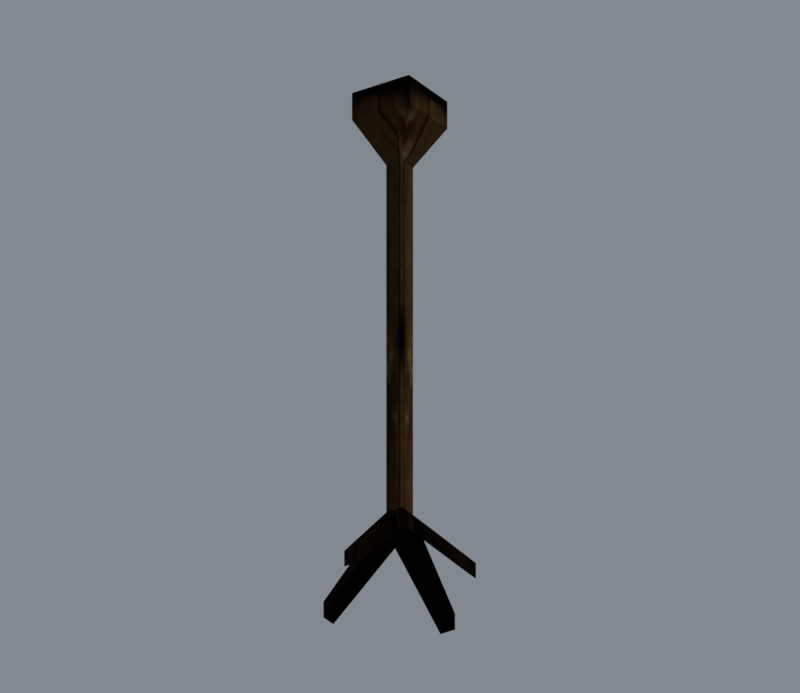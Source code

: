 # Source: roundtrip-context.blend  (saved by Blender 5.2.45; exported with 4.5.12 LTS)
import bpy
from mathutils import Matrix  # noqa: F401  (used for matrix-valued properties, if any)

bpy.ops.wm.read_factory_settings(use_empty=True)
scene = bpy.context.scene
scene.name = 'Object43'

# ---- collections
col_collection = bpy.data.collections.new('Collection'); scene.collection.children.link(col_collection)

# ---- images (referenced by path relative to the original .blend; pixels are not part of the script)
import os
ASSET_DIR = os.environ.get("B2B_ASSET_DIR", "")  # directory of the original .blend (textures are referenced by path, not embedded)
HERE = os.path.dirname(os.path.abspath(__file__))  # packed textures are extracted next to this script under _unpacked/

def load_image(name, relpath, width, height, colorspace="sRGB"):
    """Load a texture the original file referenced (path relative to the .blend, or extracted next to this script)."""
    p = next((c for c in (os.path.join(HERE, relpath), os.path.join(ASSET_DIR, relpath)) if relpath and os.path.exists(c)), "")
    if p:
        img = bpy.data.images.load(p, check_existing=True)
        img.name = name
    else:  # same state as the original file: an image datablock whose file is absent (Cycles renders it pink)
        img = bpy.data.images.new(name, width, height)
        img.source = "FILE"
        img.filepath = "//" + (relpath or name)
    img.colorspace_settings.name = colorspace
    return img
img_wood01_jpg = load_image('wood01.jpg', '_unpacked/wood01.1d855c19.jpg', 256, 256, 'sRGB')
img_fire0a_jpg = load_image('fire0a.jpg', '_unpacked/fire0a.083ea2dd.jpg', 32, 32, 'sRGB')

# ---- materials (node trees are filled in below, after node groups)
mat_wood01_jpg = bpy.data.materials.new('wood01.jpg')
mat_wood01_jpg.diffuse_color = (0.6117, 0.6411, 0.5491, 1.0)
mat_fire0a_jpg = bpy.data.materials.new('fire0a.jpg')
mat_fire0a_jpg.diffuse_color = (0.4788, 0.5067, 0.9159, 1.0)

# ---- material node trees
mat_wood01_jpg.use_nodes = True; mat_wood01_jpg.node_tree.nodes.clear()
_N = mat_wood01_jpg.node_tree.nodes; _L = mat_wood01_jpg.node_tree.links
n0 = _N.new('ShaderNodeBsdfPrincipled'); n0.name = 'Principled BSDF'; n0.location = (-200, 100)
n0.inputs[2].default_value = 1.0
n0.inputs[10].default_value = 0.005
n0.inputs[13].default_value = 0.0
n1 = _N.new('ShaderNodeOutputMaterial'); n1.name = 'Material Output'; n1.location = (200, 100)
n2 = _N.new('ShaderNodeTexImage'); n2.name = 'Image Texture'; n2.location = (-600, 100)
n2.image = img_wood01_jpg
_L.new(n0.outputs[0], n1.inputs[0])
_L.new(n2.outputs[0], n0.inputs[0])
n1.is_active_output = True
mat_fire0a_jpg.use_nodes = True; mat_fire0a_jpg.node_tree.nodes.clear()
_N = mat_fire0a_jpg.node_tree.nodes; _L = mat_fire0a_jpg.node_tree.links
n0 = _N.new('ShaderNodeBsdfPrincipled'); n0.name = 'Principled BSDF'; n0.location = (-200, 100)
n0.inputs[2].default_value = 1.0
n0.inputs[10].default_value = 0.005
n0.inputs[13].default_value = 0.0
n1 = _N.new('ShaderNodeOutputMaterial'); n1.name = 'Material Output'; n1.location = (200, 100)
n2 = _N.new('ShaderNodeTexImage'); n2.name = 'Image Texture'; n2.location = (-600, 100)
n2.image = img_fire0a_jpg
_L.new(n0.outputs[0], n1.inputs[0])
_L.new(n2.outputs[0], n0.inputs[0])
n1.is_active_output = True

# ---- world
world_world = bpy.data.worlds.new('World'); scene.world = world_world
world_world.use_nodes = True; world_world.node_tree.nodes.clear()
_N = world_world.node_tree.nodes; _L = world_world.node_tree.links
n0 = _N.new('ShaderNodeOutputWorld'); n0.name = 'World Output'; n0.location = (200, 100)
n1 = _N.new('ShaderNodeBackground'); n1.name = 'Background'; n1.location = (-200, 100)
n1.inputs[0].default_value = (0.32, 0.36, 0.4, 1.0)
n1.inputs[1].default_value = 0.7
_L.new(n1.outputs[0], n0.inputs[0])
n0.is_active_output = True
world_world.color = (0.05088, 0.05088, 0.05088)
world_world.sun_shadow_jitter_overblur = 0.0

# ---- cameras
cam_offlinecamera = bpy.data.cameras.new('OfflineCamera')
cam_offlinecamera.type = 'ORTHO'
cam_offlinecamera.clip_end = 3322.0
cam_offlinecamera.ortho_scale = 232.5

# ---- lights
light_offlinediffusesun = bpy.data.lights.new('OfflineDiffuseSun', 'SUN')
light_offlinediffusesun.angle = 0.3
light_offlinediffusesun.energy = 2.3

# ---- meshes
me_object43 = bpy.data.meshes.new('Object43')
me_object43.from_pydata([(-6.914, -7.261, 155.0), (7.643, -7.261, 155.0), (7.643, 7.297, 155.0), (-6.914, 7.297, 155.0), (-2.429, -2.775, 27.8), (3.158, -2.775, 27.8), (3.158, -2.775, 142.3), (-2.429, -2.775, 142.3), (3.158, 2.811, 27.8), (3.158, 2.811, 142.3), (-2.429, 2.811, 27.8), (-2.429, 2.811, 142.3), (-24.64, -2.533, 5.116), (-24.64, 2.569, 5.116), (-24.64, 2.569, -0.0879), (-24.64, -2.533, -0.0879), (-2.186, 25.02, 5.116), (2.916, 25.02, 5.116), (2.916, 25.02, -0.0879), (-2.186, 25.02, -0.0879), (25.36, 2.569, 5.116), (25.36, -2.533, 5.116), (25.36, -2.533, -0.0879), (25.36, 2.569, -0.0879), (2.916, -24.98, 5.116), (-2.186, -24.98, 5.116), (-2.186, -24.98, -0.0879), (2.916, -24.98, -0.0879), (-4.635, 5.018, 20.06), (-4.635, -4.982, 20.06), (5.365, 5.018, 20.06), (5.365, -4.982, 20.06), (10.34, -9.954, 156.3), (-9.608, -9.954, 156.3), (10.34, 9.99, 156.3), (-9.608, 9.99, 156.3), (10.34, -9.954, 165.2), (-9.608, -9.954, 165.2), (10.34, 9.99, 165.2), (-9.608, 9.99, 165.2), (-6.914, -7.261, 155.6), (7.643, -7.261, 155.6), (0.3645, 0.0183, 166.0), (7.643, 7.297, 155.6), (-6.914, 7.297, 155.6)], [], [(0, 1, 2), (2, 3, 0), (4, 5, 6), (6, 7, 4), (5, 8, 9), (9, 6, 5), (8, 10, 11), (11, 9, 8), (10, 4, 7), (7, 11, 10), (12, 13, 14), (14, 15, 12), (16, 17, 18), (18, 19, 16), (20, 21, 22), (22, 23, 20), (24, 25, 26), (26, 27, 24), (5, 4, 25), (25, 24, 5), (10, 8, 17), (17, 16, 10), (28, 10, 16), (16, 19, 28), (4, 29, 26), (26, 25, 4), (8, 30, 18), (18, 17, 8), (31, 5, 24), (24, 27, 31), (8, 5, 21), (21, 20, 8), (4, 10, 13), (13, 12, 4), (10, 28, 14), (14, 13, 10), (29, 4, 12), (12, 15, 29), (5, 31, 22), (22, 21, 5), (30, 8, 20), (20, 23, 30), (7, 6, 32), (32, 33, 7), (6, 9, 34), (34, 32, 6), (9, 11, 35), (35, 34, 9), (11, 7, 33), (33, 35, 11), (33, 32, 36), (36, 37, 33), (32, 34, 38), (38, 36, 32), (34, 35, 39), (39, 38, 34), (35, 33, 37), (37, 39, 35), (37, 36, 1), (1, 0, 37), (36, 38, 2), (2, 1, 36), (38, 39, 3), (3, 2, 38), (39, 37, 0), (0, 3, 39), (40, 41, 42), (41, 43, 42), (43, 44, 42), (44, 40, 42)])
me_object43.polygons.foreach_set('use_smooth', [True] * 70)
me_object43.polygons.foreach_set('material_index', [0, 0, 0, 0, 0, 0, 0, 0, 0, 0, 0, 0, 0, 0, 0, 0, 0, 0, 0, 0, 0, 0, 0, 0, 0, 0, 0, 0, 0, 0, 0, 0, 0, 0, 0, 0, 0, 0, 0, 0, 0, 0, 0, 0, 0, 0, 0, 0, 0, 0, 0, 0, 0, 0, 0, 0, 0, 0, 0, 0, 0, 0, 0, 0, 0, 0, 1, 1, 1, 1])
_k = set([(0, 1), (0, 3), (0, 37), (1, 2), (1, 36), (2, 3), (2, 38), (3, 39), (6, 7), (6, 9), (6, 32), (7, 11), (7, 33), (9, 11), (9, 34), (11, 35), (32, 33), (32, 34), (32, 36), (33, 35), (33, 37), (34, 35), (34, 38), (35, 39), (36, 37), (36, 38), (37, 39), (38, 39), (40, 42), (41, 42), (42, 43), (42, 44)])
me_object43.attributes.new('sharp_edge', 'BOOLEAN', 'EDGE').data.foreach_set('value', [ (min(e.vertices), max(e.vertices)) in _k for e in me_object43.edges])
_uv = me_object43.uv_layers.new(name='Float2')
_uv.uv.foreach_set('vector', [0.5622, 0.4752, 0.6312, 0.4752, 0.6312, 0.5442, 0.6312, 0.5442, 0.5622, 0.5442, 0.5622, 0.4752, 0.5454, 0.8544, 0.5454, 0.803, 0.8907, 0.803, 0.8907, 0.803, 0.8907, 0.8544, 0.5454, 0.8544, 0.5454, 0.803, 0.5454, 0.8544, 0.8907, 0.8544, 0.8907, 0.8544, 0.8907, 0.803, 0.5454, 0.803, 0.5454, 0.8544, 0.5454, 0.9058, 0.8907, 0.9058, 0.8907, 0.9058, 0.8907, 0.8544, 0.5454, 0.8544, 0.5454, 0.9058, 0.5454, 0.8544, 0.8907, 0.8544, 0.8907, 0.8544, 0.8907, 0.9058, 0.5454, 0.9058, 0.0666, 0.7907, 0.0666, 0.818, 0.0666, 0.818, 0.0666, 0.818, 0.0666, 0.7907, 0.0666, 0.7907, 0.1864, 0.9378, 0.2136, 0.9378, 0.2136, 0.9378, 0.2136, 0.9378, 0.1864, 0.9378, 0.1864, 0.9378, 0.3335, 0.818, 0.3335, 0.7907, 0.3335, 0.7907, 0.3335, 0.7907, 0.3335, 0.818, 0.3335, 0.818, 0.2136, 0.6709, 0.1864, 0.6709, 0.1864, 0.6709, 0.1864, 0.6709, 0.2136, 0.6709, 0.2136, 0.6709, 0.2138, 0.7905, 0.1862, 0.7905, 0.1864, 0.6709, 0.1864, 0.6709, 0.2136, 0.6709, 0.2138, 0.7905, 0.1862, 0.8182, 0.2138, 0.8182, 0.2136, 0.9378, 0.2136, 0.9378, 0.1864, 0.9378, 0.1862, 0.8182, 0.1846, 0.8198, 0.1862, 0.8182, 0.1864, 0.9378, 0.1864, 0.9378, 0.1864, 0.9378, 0.1846, 0.8198, 0.1862, 0.7905, 0.1846, 0.7889, 0.1864, 0.6709, 0.1864, 0.6709, 0.1864, 0.6709, 0.1862, 0.7905, 0.2138, 0.8182, 0.2155, 0.8198, 0.2136, 0.9378, 0.2136, 0.9378, 0.2136, 0.9378, 0.2138, 0.8182, 0.2155, 0.7889, 0.2138, 0.7905, 0.2136, 0.6709, 0.2136, 0.6709, 0.2136, 0.6709, 0.2155, 0.7889, 0.2138, 0.8182, 0.2138, 0.7905, 0.3335, 0.7907, 0.3335, 0.7907, 0.3335, 0.818, 0.2138, 0.8182, 0.1862, 0.7905, 0.1862, 0.8182, 0.0666, 0.818, 0.0666, 0.818, 0.0666, 0.7907, 0.1862, 0.7905, 0.1862, 0.8182, 0.1846, 0.8198, 0.0666, 0.818, 0.0666, 0.818, 0.0666, 0.818, 0.1862, 0.8182, 0.1846, 0.7889, 0.1862, 0.7905, 0.0666, 0.7907, 0.0666, 0.7907, 0.0666, 0.7907, 0.1846, 0.7889, 0.2138, 0.7905, 0.2155, 0.7889, 0.3335, 0.7907, 0.3335, 0.7907, 0.3335, 0.7907, 0.2138, 0.7905, 0.2155, 0.8198, 0.2138, 0.8182, 0.3335, 0.818, 0.3335, 0.818, 0.3335, 0.818, 0.2155, 0.8198, 0.8907, 0.8544, 0.8907, 0.803, 0.9337, 0.7674, 0.9337, 0.7674, 0.9337, 0.8544, 0.8907, 0.8544, 0.8907, 0.803, 0.8907, 0.8544, 0.9337, 0.8544, 0.9337, 0.8544, 0.9337, 0.7674, 0.8907, 0.803, 0.8907, 0.8544, 0.8907, 0.9058, 0.9337, 0.9414, 0.9337, 0.9414, 0.9337, 0.8544, 0.8907, 0.8544, 0.8907, 0.9058, 0.8907, 0.8544, 0.9337, 0.8544, 0.9337, 0.8544, 0.9337, 0.9414, 0.8907, 0.9058, 0.9337, 0.8544, 0.9337, 0.7674, 0.9571, 0.7674, 0.9571, 0.7674, 0.9571, 0.8544, 0.9337, 0.8544, 0.9337, 0.7674, 0.9337, 0.8544, 0.9571, 0.8544, 0.9571, 0.8544, 0.9571, 0.7674, 0.9337, 0.7674, 0.9337, 0.8544, 0.9337, 0.9414, 0.9571, 0.9414, 0.9571, 0.9414, 0.9571, 0.8544, 0.9337, 0.8544, 0.9337, 0.9414, 0.9337, 0.8544, 0.9571, 0.8544, 0.9571, 0.8544, 0.9571, 0.9414, 0.9337, 0.9414, 0.9571, 0.8544, 0.9571, 0.7674, 0.9297, 0.7909, 0.9297, 0.7909, 0.9297, 0.8544, 0.9571, 0.8544, 0.9571, 0.7674, 0.9571, 0.8544, 0.9297, 0.8544, 0.9297, 0.8544, 0.9297, 0.7909, 0.9571, 0.7674, 0.9571, 0.8544, 0.9571, 0.9414, 0.9297, 0.9179, 0.9297, 0.9179, 0.9297, 0.8544, 0.9571, 0.8544, 0.9571, 0.9414, 0.9571, 0.8544, 0.9297, 0.8544, 0.9297, 0.8544, 0.9297, 0.9179, 0.9571, 0.9414, 0.1973, 0.2722, 0.8027, 0.2722, 0.5, 0.5749, 0.8027, 0.2722, 0.8027, 0.8776, 0.5, 0.5749, 0.8027, 0.8776, 0.1973, 0.8776, 0.5, 0.5749, 0.1973, 0.8776, 0.1973, 0.2722, 0.5, 0.5749])
me_object43.materials.append(mat_wood01_jpg)
me_object43.materials.append(mat_fire0a_jpg)
me_object43.update()
me_object43.normals_split_custom_set([tuple(v) for v in zip(*[iter([0.0, 7.337e-06, 1.0, 0.0, 7.337e-06, 1.0, 0.0, 7.337e-06, 1.0, 0.0, 7.337e-06, 1.0, 0.0, 7.337e-06, 1.0, 0.0, 7.337e-06, 1.0, -0.6823, -0.6005, 0.4169, 0.6005, -0.6824, 0.4169, 0.4474, -0.8944, 0.0, 0.4474, -0.8944, 0.0, -0.8943, -0.4474, -7.325e-06, -0.6823, -0.6005, 0.4169, 0.6005, -0.6824, 0.4169, 0.6824, 0.6005, 0.4169, 0.8944, 0.4474, 7.325e-06, 0.8944, 0.4474, 7.325e-06, 0.4474, -0.8944, 0.0, 0.6005, -0.6824, 0.4169, 0.6824, 0.6005, 0.4169, -0.6005, 0.6824, 0.4169, -0.4474, 0.8943, 0.0, -0.4474, 0.8943, 0.0, 0.8944, 0.4474, 7.325e-06, 0.6824, 0.6005, 0.4169, -0.6005, 0.6824, 0.4169, -0.6823, -0.6005, 0.4169, -0.8943, -0.4474, -7.325e-06, -0.8943, -0.4474, -7.325e-06, -0.4474, 0.8943, 0.0, -0.6005, 0.6824, 0.4169, -0.8326, -0.4819, 0.273, -0.8174, 0.3352, 0.4686, -0.8021, 0.5855, 0.1175, -0.8021, 0.5855, 0.1175, -0.7489, -0.6626, -7.957e-06, -0.8326, -0.4819, 0.273, -0.4819, 0.8326, 0.273, 0.3352, 0.8174, 0.4686, 0.5855, 0.8021, 0.1175, 0.5855, 0.8021, 0.1175, -0.6626, 0.7489, -7.95e-06, -0.4819, 0.8326, 0.273, 0.8326, 0.4819, 0.273, 0.8174, -0.3352, 0.4686, 0.8021, -0.5855, 0.1175, 0.8021, -0.5855, 0.1175, 0.7489, 0.6626, -7.95e-06, 0.8326, 0.4819, 0.273, 0.4819, -0.8326, 0.273, -0.3352, -0.8174, 0.4686, -0.5855, -0.8021, 0.1175, -0.5855, -0.8021, 0.1175, 0.6626, -0.7489, -7.957e-06, 0.4819, -0.8326, 0.273, 0.6005, -0.6824, 0.4169, -0.6823, -0.6005, 0.4169, -0.3352, -0.8174, 0.4686, -0.3352, -0.8174, 0.4686, 0.4819, -0.8326, 0.273, 0.6005, -0.6824, 0.4169, -0.6005, 0.6824, 0.4169, 0.6824, 0.6005, 0.4169, 0.3352, 0.8174, 0.4686, 0.3352, 0.8174, 0.4686, -0.4819, 0.8326, 0.273, -0.6005, 0.6824, 0.4169, -0.8428, 0.4715, 0.2596, -0.6005, 0.6824, 0.4169, -0.4819, 0.8326, 0.273, -0.4819, 0.8326, 0.273, -0.6626, 0.7489, -7.95e-06, -0.8428, 0.4715, 0.2596, -0.6823, -0.6005, 0.4169, -0.4715, -0.8428, 0.2596, -0.5855, -0.8021, 0.1175, -0.5855, -0.8021, 0.1175, -0.3352, -0.8174, 0.4686, -0.6823, -0.6005, 0.4169, 0.6824, 0.6005, 0.4169, 0.4715, 0.8428, 0.2596, 0.5855, 0.8021, 0.1175, 0.5855, 0.8021, 0.1175, 0.3352, 0.8174, 0.4686, 0.6824, 0.6005, 0.4169, 0.8428, -0.4715, 0.2596, 0.6005, -0.6824, 0.4169, 0.4819, -0.8326, 0.273, 0.4819, -0.8326, 0.273, 0.6626, -0.7489, -7.957e-06, 0.8428, -0.4715, 0.2596, 0.6824, 0.6005, 0.4169, 0.6005, -0.6824, 0.4169, 0.8174, -0.3352, 0.4686, 0.8174, -0.3352, 0.4686, 0.8326, 0.4819, 0.273, 0.6824, 0.6005, 0.4169, -0.6823, -0.6005, 0.4169, -0.6005, 0.6824, 0.4169, -0.8174, 0.3352, 0.4686, -0.8174, 0.3352, 0.4686, -0.8326, -0.4819, 0.273, -0.6823, -0.6005, 0.4169, -0.6005, 0.6824, 0.4169, -0.8428, 0.4715, 0.2596, -0.8021, 0.5855, 0.1175, -0.8021, 0.5855, 0.1175, -0.8174, 0.3352, 0.4686, -0.6005, 0.6824, 0.4169, -0.4715, -0.8428, 0.2596, -0.6823, -0.6005, 0.4169, -0.8326, -0.4819, 0.273, -0.8326, -0.4819, 0.273, -0.7489, -0.6626, -7.957e-06, -0.4715, -0.8428, 0.2596, 0.6005, -0.6824, 0.4169, 0.8428, -0.4715, 0.2596, 0.8021, -0.5855, 0.1175, 0.8021, -0.5855, 0.1175, 0.8174, -0.3352, 0.4686, 0.6005, -0.6824, 0.4169, 0.4715, 0.8428, 0.2596, 0.6824, 0.6005, 0.4169, 0.8326, 0.4819, 0.273, 0.8326, 0.4819, 0.273, 0.7489, 0.6626, -7.95e-06, 0.4715, 0.8428, 0.2596, 0.0, -0.8898, -0.4564, 0.0, -0.8898, -0.4564, 0.0, -0.8898, -0.4564, 0.0, -0.8898, -0.4564, 0.0, -0.8898, -0.4564, 0.0, -0.8898, -0.4564, 0.8898, -4.698e-06, -0.4564, 0.8898, -7.467e-06, -0.4564, 0.8898, -3.587e-06, -0.4564, 0.8898, -3.587e-06, -0.4564, 0.8898, -2.481e-06, -0.4564, 0.8898, -4.698e-06, -0.4564, 0.0, 0.8898, -0.4564, 0.0, 0.8898, -0.4564, 0.0, 0.8898, -0.4564, 0.0, 0.8898, -0.4564, 0.0, 0.8898, -0.4564, 0.0, 0.8898, -0.4564, -0.8898, -4.698e-06, -0.4564, -0.8898, -7.467e-06, -0.4564, -0.8898, -3.587e-06, -0.4564, -0.8898, -3.587e-06, -0.4564, -0.8898, -2.481e-06, -0.4564, -0.8898, -4.698e-06, -0.4564, 0.0, -1.0, 0.0, 0.0, -1.0, 0.0, 0.0, -1.0, 0.0, 0.0, -1.0, 0.0, 0.0, -1.0, 0.0, 0.0, -1.0, 0.0, 1.0, 0.0, 0.0, 1.0, 0.0, 0.0, 1.0, 0.0, 0.0, 1.0, 0.0, 0.0, 1.0, 0.0, 0.0, 1.0, 0.0, 0.0, 0.0, 1.0, -1.126e-05, 0.0, 1.0, -1.113e-05, 0.0, 1.0, -1.118e-05, 0.0, 1.0, -1.118e-05, 0.0, 1.0, -1.13e-05, 0.0, 1.0, -1.126e-05, -1.0, -3.971e-08, 0.0, -1.0, 8.563e-08, 0.0, -1.0, 3.971e-08, 0.0, -1.0, 3.971e-08, 0.0, -1.0, -8.563e-08, 0.0, -1.0, -3.971e-08, 0.0, 0.0, 0.967, 0.2548, 0.0, 0.967, 0.2548, 0.0, 0.967, 0.2548, 0.0, 0.967, 0.2548, 0.0, 0.967, 0.2548, 0.0, 0.967, 0.2548, -0.967, 1.672e-06, 0.2548, -0.967, 1.375e-06, 0.2548, -0.967, 1.529e-06, 0.2548, -0.967, 1.529e-06, 0.2548, -0.967, 1.884e-06, 0.2548, -0.967, 1.672e-06, 0.2548, 0.0, -0.967, 0.2548, 0.0, -0.967, 0.2548, 0.0, -0.967, 0.2548, 0.0, -0.967, 0.2548, 0.0, -0.967, 0.2548, 0.0, -0.967, 0.2548, 0.967, 1.672e-06, 0.2548, 0.967, 1.375e-06, 0.2548, 0.967, 1.529e-06, 0.2548, 0.967, 1.529e-06, 0.2548, 0.967, 1.884e-06, 0.2548, 0.967, 1.672e-06, 0.2548, 0.0, -0.8193, 0.5734, 0.0, -0.8193, 0.5734, 0.0, -0.8193, 0.5734, 0.8193, 0.0, 0.5734, 0.8193, 0.0, 0.5734, 0.8193, 0.0, 0.5734, 0.0, 0.8193, 0.5734, 0.0, 0.8193, 0.5734, 0.0, 0.8193, 0.5734, -0.8193, 0.0, 0.5734, -0.8193, 0.0, 0.5734, -0.8193, 0.0, 0.5734])] * 3)])
arm_object43_skeleton = bpy.data.armatures.new('Object43_skeleton')  # bones are not reproduced

# ---- objects
ob_object43_skeleton = bpy.data.objects.new('Object43_skeleton', arm_object43_skeleton)
ob_object43 = bpy.data.objects.new('Object43', me_object43)
ob_offlinecamera = bpy.data.objects.new('OfflineCamera', cam_offlinecamera)
ob_offlinediffusesun = bpy.data.objects.new('OfflineDiffuseSun', light_offlinediffusesun)

# ---- transforms, parenting, visibility, modifiers, constraints
ob_object43_skeleton.location = (0.0, 0.0, 0.0)
ob_object43_skeleton.show_in_front = True
ob_object43.parent = ob_object43_skeleton
ob_object43.location = (0.0, 0.0, 0.0)
_vg = ob_object43.vertex_groups.new(name='Box05')
_vg.add([0, 1, 2, 3, 4, 5, 6, 7, 8, 9, 10, 11, 12, 13, 14, 15, 16, 17, 18, 19, 20, 21, 22, 23, 24, 25, 26, 27, 28, 29, 30, 31, 32, 33, 34, 35, 36, 37, 38, 39, 40, 41, 42, 43, 44], 1.0, 'REPLACE')
_m = ob_object43.modifiers.new('Armature', 'ARMATURE')
_m.object = ob_object43_skeleton
ob_offlinecamera.location = (-223.9, 332.2, -133.0)
ob_offlinecamera.rotation_euler = (2.065, 2.474e-08, -2.548)
ob_offlinediffusesun.location = (0.0, 0.0, 0.0)
ob_offlinediffusesun.rotation_euler = (0.45, -0.55, -0.4)

# ---- collection membership
scene.collection.objects.link(ob_object43_skeleton)
scene.collection.objects.link(ob_object43)
scene.collection.objects.link(ob_offlinecamera)
scene.collection.objects.link(ob_offlinediffusesun)

# ---- scene / render settings (as saved in the file)
scene.camera = ob_offlinecamera
scene.frame_start = 0; scene.frame_end = 0; scene.frame_set(0)
scene.render.engine = 'CYCLES'
scene.render.resolution_x = 900
scene.render.resolution_y = 780
scene.render.bake_bias = 0.0
scene.render.bake_samples = 0
scene.render.compositor_device = 'GPU'
scene.cycles.samples = 24
scene.eevee.use_volume_custom_range = False
scene.eevee.fast_gi_thickness_near = 0.1
scene.eevee.fast_gi_thickness_far = 0.0
scene.eevee.ray_tracing_options.screen_trace_thickness = 0.1
scene.view_settings.view_transform = 'Standard'
bpy.context.view_layer.update()
